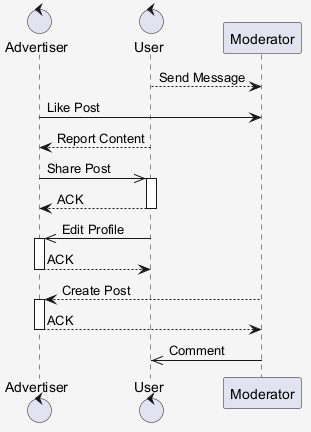

The diagram above was rendered by PlantUML. Its source (embedded in the PNG):
@startuml
skinparam shadowing false
skinparam backgroundColor #F5F5F5
control "Advertiser" as A
control "User" as U
participant "Moderator" as M
U --> M : Send Message
A -> M : Like Post
U --> A : Report Content
A ->> U : Share Post
activate U
U --> A : ACK
deactivate U
U ->> A : Edit Profile
activate A
A --> U : ACK
deactivate A
M --> A : Create Post
activate A
A --> M : ACK
deactivate A
M ->> U : Comment
@enduml